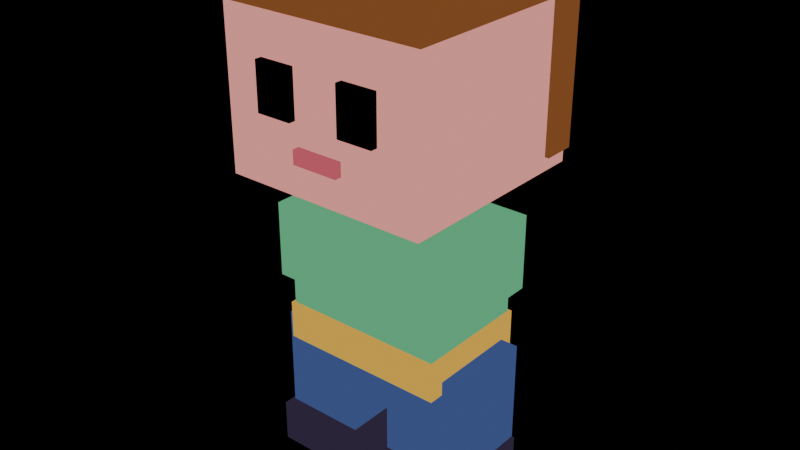 # Source: blocky_body.blend  (saved by Blender 4.5.92; exported with 4.5.12 LTS)
import bpy
from mathutils import Matrix  # noqa: F401  (used for matrix-valued properties, if any)

bpy.ops.wm.read_factory_settings(use_empty=True)
scene = bpy.context.scene
scene.name = 'Scene'

# ---- materials (node trees are filled in below, after node groups)
mat_skin = bpy.data.materials.new('skin')
mat_hair = bpy.data.materials.new('hair')
mat_eye = bpy.data.materials.new('eye')
mat_mouth = bpy.data.materials.new('mouth')
mat_neck = bpy.data.materials.new('neck')
mat_shirt = bpy.data.materials.new('shirt')
mat_belt = bpy.data.materials.new('belt')
mat_pants = bpy.data.materials.new('pants')
mat_shoe = bpy.data.materials.new('shoe')

# ---- material node trees
mat_skin.use_nodes = True; mat_skin.node_tree.nodes.clear()
_N = mat_skin.node_tree.nodes; _L = mat_skin.node_tree.links
n0 = _N.new('ShaderNodeBsdfDiffuse'); n0.name = 'Diffuse BSDF'; n0.location = (0, 0)
n1 = _N.new('ShaderNodeShaderToRGB'); n1.name = 'Shader to RGB'; n1.location = (0, 0)
n2 = _N.new('ShaderNodeValToRGB'); n2.name = 'Color Ramp'; n2.location = (0, 0)
n2.color_ramp.interpolation = 'CONSTANT'
while len(n2.color_ramp.elements) > 1: n2.color_ramp.elements.remove(n2.color_ramp.elements[-1])
n2.color_ramp.elements[0].position = 0.0; n2.color_ramp.elements[0].color = (0.6187, 0.139, 0.1636, 1.0)
_e = n2.color_ramp.elements.new(0.28); _e.color = (0.82, 0.3021, 0.2716, 1.0)
n3 = _N.new('ShaderNodeEmission'); n3.name = 'Emission'; n3.location = (0, 0)
n4 = _N.new('ShaderNodeOutputMaterial'); n4.name = 'Material Output'; n4.location = (0, 0)
_L.new(n0.outputs[0], n1.inputs[0])
_L.new(n1.outputs[0], n2.inputs[0])
_L.new(n2.outputs[0], n3.inputs[0])
_L.new(n3.outputs[0], n4.inputs[0])
n4.is_active_output = True
mat_hair.use_nodes = True; mat_hair.node_tree.nodes.clear()
_N = mat_hair.node_tree.nodes; _L = mat_hair.node_tree.links
n0 = _N.new('ShaderNodeBsdfDiffuse'); n0.name = 'Diffuse BSDF'; n0.location = (0, 0)
n1 = _N.new('ShaderNodeShaderToRGB'); n1.name = 'Shader to RGB'; n1.location = (0, 0)
n2 = _N.new('ShaderNodeValToRGB'); n2.name = 'Color Ramp'; n2.location = (0, 0)
n2.color_ramp.interpolation = 'CONSTANT'
while len(n2.color_ramp.elements) > 1: n2.color_ramp.elements.remove(n2.color_ramp.elements[-1])
n2.color_ramp.elements[0].position = 0.0; n2.color_ramp.elements[0].color = (0.09152, 0.02776, 0.009021, 1.0)
_e = n2.color_ramp.elements.new(0.28); _e.color = (0.2047, 0.06973, 0.02095, 1.0)
n3 = _N.new('ShaderNodeEmission'); n3.name = 'Emission'; n3.location = (0, 0)
n4 = _N.new('ShaderNodeOutputMaterial'); n4.name = 'Material Output'; n4.location = (0, 0)
_L.new(n0.outputs[0], n1.inputs[0])
_L.new(n1.outputs[0], n2.inputs[0])
_L.new(n2.outputs[0], n3.inputs[0])
_L.new(n3.outputs[0], n4.inputs[0])
n4.is_active_output = True
mat_eye.use_nodes = True; mat_eye.node_tree.nodes.clear()
_N = mat_eye.node_tree.nodes; _L = mat_eye.node_tree.links
n0 = _N.new('ShaderNodeBsdfDiffuse'); n0.name = 'Diffuse BSDF'; n0.location = (0, 0)
n1 = _N.new('ShaderNodeShaderToRGB'); n1.name = 'Shader to RGB'; n1.location = (0, 0)
n2 = _N.new('ShaderNodeValToRGB'); n2.name = 'Color Ramp'; n2.location = (0, 0)
n2.color_ramp.interpolation = 'CONSTANT'
while len(n2.color_ramp.elements) > 1: n2.color_ramp.elements.remove(n2.color_ramp.elements[-1])
n2.color_ramp.elements[0].position = 0.0; n2.color_ramp.elements[0].color = (0.0004925, 0.0004925, 0.0008047, 1.0)
_e = n2.color_ramp.elements.new(0.28); _e.color = (0.0004925, 0.0004925, 0.0008047, 1.0)
n3 = _N.new('ShaderNodeEmission'); n3.name = 'Emission'; n3.location = (0, 0)
n4 = _N.new('ShaderNodeOutputMaterial'); n4.name = 'Material Output'; n4.location = (0, 0)
_L.new(n0.outputs[0], n1.inputs[0])
_L.new(n1.outputs[0], n2.inputs[0])
_L.new(n2.outputs[0], n3.inputs[0])
_L.new(n3.outputs[0], n4.inputs[0])
n4.is_active_output = True
mat_mouth.use_nodes = True; mat_mouth.node_tree.nodes.clear()
_N = mat_mouth.node_tree.nodes; _L = mat_mouth.node_tree.links
n0 = _N.new('ShaderNodeBsdfDiffuse'); n0.name = 'Diffuse BSDF'; n0.location = (0, 0)
n1 = _N.new('ShaderNodeShaderToRGB'); n1.name = 'Shader to RGB'; n1.location = (0, 0)
n2 = _N.new('ShaderNodeValToRGB'); n2.name = 'Color Ramp'; n2.location = (0, 0)
n2.color_ramp.interpolation = 'CONSTANT'
while len(n2.color_ramp.elements) > 1: n2.color_ramp.elements.remove(n2.color_ramp.elements[-1])
n2.color_ramp.elements[0].position = 0.0; n2.color_ramp.elements[0].color = (0.5234, 0.09152, 0.122, 1.0)
_e = n2.color_ramp.elements.new(0.28); _e.color = (0.5234, 0.09152, 0.122, 1.0)
n3 = _N.new('ShaderNodeEmission'); n3.name = 'Emission'; n3.location = (0, 0)
n4 = _N.new('ShaderNodeOutputMaterial'); n4.name = 'Material Output'; n4.location = (0, 0)
_L.new(n0.outputs[0], n1.inputs[0])
_L.new(n1.outputs[0], n2.inputs[0])
_L.new(n2.outputs[0], n3.inputs[0])
_L.new(n3.outputs[0], n4.inputs[0])
n4.is_active_output = True
mat_neck.use_nodes = True; mat_neck.node_tree.nodes.clear()
_N = mat_neck.node_tree.nodes; _L = mat_neck.node_tree.links
n0 = _N.new('ShaderNodeBsdfDiffuse'); n0.name = 'Diffuse BSDF'; n0.location = (0, 0)
n1 = _N.new('ShaderNodeShaderToRGB'); n1.name = 'Shader to RGB'; n1.location = (0, 0)
n2 = _N.new('ShaderNodeValToRGB'); n2.name = 'Color Ramp'; n2.location = (0, 0)
n2.color_ramp.interpolation = 'CONSTANT'
while len(n2.color_ramp.elements) > 1: n2.color_ramp.elements.remove(n2.color_ramp.elements[-1])
n2.color_ramp.elements[0].position = 0.0; n2.color_ramp.elements[0].color = (0.3587, 0.07383, 0.1062, 1.0)
_e = n2.color_ramp.elements.new(0.28); _e.color = (0.6187, 0.139, 0.1636, 1.0)
n3 = _N.new('ShaderNodeEmission'); n3.name = 'Emission'; n3.location = (0, 0)
n4 = _N.new('ShaderNodeOutputMaterial'); n4.name = 'Material Output'; n4.location = (0, 0)
_L.new(n0.outputs[0], n1.inputs[0])
_L.new(n1.outputs[0], n2.inputs[0])
_L.new(n2.outputs[0], n3.inputs[0])
_L.new(n3.outputs[0], n4.inputs[0])
n4.is_active_output = True
mat_shirt.use_nodes = True; mat_shirt.node_tree.nodes.clear()
_N = mat_shirt.node_tree.nodes; _L = mat_shirt.node_tree.links
n0 = _N.new('ShaderNodeBsdfDiffuse'); n0.name = 'Diffuse BSDF'; n0.location = (0, 0)
n1 = _N.new('ShaderNodeShaderToRGB'); n1.name = 'Shader to RGB'; n1.location = (0, 0)
n2 = _N.new('ShaderNodeValToRGB'); n2.name = 'Color Ramp'; n2.location = (0, 0)
n2.color_ramp.interpolation = 'CONSTANT'
while len(n2.color_ramp.elements) > 1: n2.color_ramp.elements.remove(n2.color_ramp.elements[-1])
n2.color_ramp.elements[0].position = 0.0; n2.color_ramp.elements[0].color = (0.03026, 0.1905, 0.0869, 1.0)
_e = n2.color_ramp.elements.new(0.28); _e.color = (0.09152, 0.4098, 0.1905, 1.0)
n3 = _N.new('ShaderNodeEmission'); n3.name = 'Emission'; n3.location = (0, 0)
n4 = _N.new('ShaderNodeOutputMaterial'); n4.name = 'Material Output'; n4.location = (0, 0)
_L.new(n0.outputs[0], n1.inputs[0])
_L.new(n1.outputs[0], n2.inputs[0])
_L.new(n2.outputs[0], n3.inputs[0])
_L.new(n3.outputs[0], n4.inputs[0])
n4.is_active_output = True
mat_belt.use_nodes = True; mat_belt.node_tree.nodes.clear()
_N = mat_belt.node_tree.nodes; _L = mat_belt.node_tree.links
n0 = _N.new('ShaderNodeBsdfDiffuse'); n0.name = 'Diffuse BSDF'; n0.location = (0, 0)
n1 = _N.new('ShaderNodeShaderToRGB'); n1.name = 'Shader to RGB'; n1.location = (0, 0)
n2 = _N.new('ShaderNodeValToRGB'); n2.name = 'Color Ramp'; n2.location = (0, 0)
n2.color_ramp.interpolation = 'CONSTANT'
while len(n2.color_ramp.elements) > 1: n2.color_ramp.elements.remove(n2.color_ramp.elements[-1])
n2.color_ramp.elements[0].position = 0.0; n2.color_ramp.elements[0].color = (0.3112, 0.145, 0.01699, 1.0)
_e = n2.color_ramp.elements.new(0.28); _e.color = (0.68, 0.3889, 0.04778, 1.0)
n3 = _N.new('ShaderNodeEmission'); n3.name = 'Emission'; n3.location = (0, 0)
n4 = _N.new('ShaderNodeOutputMaterial'); n4.name = 'Material Output'; n4.location = (0, 0)
_L.new(n0.outputs[0], n1.inputs[0])
_L.new(n1.outputs[0], n2.inputs[0])
_L.new(n2.outputs[0], n3.inputs[0])
_L.new(n3.outputs[0], n4.inputs[0])
n4.is_active_output = True
mat_pants.use_nodes = True; mat_pants.node_tree.nodes.clear()
_N = mat_pants.node_tree.nodes; _L = mat_pants.node_tree.links
n0 = _N.new('ShaderNodeBsdfDiffuse'); n0.name = 'Diffuse BSDF'; n0.location = (0, 0)
n1 = _N.new('ShaderNodeShaderToRGB'); n1.name = 'Shader to RGB'; n1.location = (0, 0)
n2 = _N.new('ShaderNodeValToRGB'); n2.name = 'Color Ramp'; n2.location = (0, 0)
n2.color_ramp.interpolation = 'CONSTANT'
while len(n2.color_ramp.elements) > 1: n2.color_ramp.elements.remove(n2.color_ramp.elements[-1])
n2.color_ramp.elements[0].position = 0.0; n2.color_ramp.elements[0].color = (0.01518, 0.03026, 0.1036, 1.0)
_e = n2.color_ramp.elements.new(0.28); _e.color = (0.04778, 0.07806, 0.2233, 1.0)
n3 = _N.new('ShaderNodeEmission'); n3.name = 'Emission'; n3.location = (0, 0)
n4 = _N.new('ShaderNodeOutputMaterial'); n4.name = 'Material Output'; n4.location = (0, 0)
_L.new(n0.outputs[0], n1.inputs[0])
_L.new(n1.outputs[0], n2.inputs[0])
_L.new(n2.outputs[0], n3.inputs[0])
_L.new(n3.outputs[0], n4.inputs[0])
n4.is_active_output = True
mat_shoe.use_nodes = True; mat_shoe.node_tree.nodes.clear()
_N = mat_shoe.node_tree.nodes; _L = mat_shoe.node_tree.links
n0 = _N.new('ShaderNodeBsdfDiffuse'); n0.name = 'Diffuse BSDF'; n0.location = (0, 0)
n1 = _N.new('ShaderNodeShaderToRGB'); n1.name = 'Shader to RGB'; n1.location = (0, 0)
n2 = _N.new('ShaderNodeValToRGB'); n2.name = 'Color Ramp'; n2.location = (0, 0)
n2.color_ramp.interpolation = 'CONSTANT'
while len(n2.color_ramp.elements) > 1: n2.color_ramp.elements.remove(n2.color_ramp.elements[-1])
n2.color_ramp.elements[0].position = 0.0; n2.color_ramp.elements[0].color = (0.009021, 0.006585, 0.01699, 1.0)
_e = n2.color_ramp.elements.new(0.28); _e.color = (0.03026, 0.02095, 0.04778, 1.0)
n3 = _N.new('ShaderNodeEmission'); n3.name = 'Emission'; n3.location = (0, 0)
n4 = _N.new('ShaderNodeOutputMaterial'); n4.name = 'Material Output'; n4.location = (0, 0)
_L.new(n0.outputs[0], n1.inputs[0])
_L.new(n1.outputs[0], n2.inputs[0])
_L.new(n2.outputs[0], n3.inputs[0])
_L.new(n3.outputs[0], n4.inputs[0])
n4.is_active_output = True

# ---- meshes
me_cube = bpy.data.meshes.new('Cube')
me_cube.from_pydata([(-0.75, -0.75, 2.3), (-0.75, -0.75, 3.8), (-0.75, 0.75, 2.3), (-0.75, 0.75, 3.8), (0.75, -0.75, 2.3), (0.75, -0.75, 3.8), (0.75, 0.75, 2.3), (0.75, 0.75, 3.8)], [], [(0, 1, 3, 2), (2, 3, 7, 6), (6, 7, 5, 4), (4, 5, 1, 0), (2, 6, 4, 0), (7, 3, 1, 5)])
_uv = me_cube.uv_layers.new(name='UVMap')
_uv.uv.foreach_set('vector', [0.375, 0.0, 0.625, 0.0, 0.625, 0.25, 0.375, 0.25, 0.375, 0.25, 0.625, 0.25, 0.625, 0.5, 0.375, 0.5, 0.375, 0.5, 0.625, 0.5, 0.625, 0.75, 0.375, 0.75, 0.375, 0.75, 0.625, 0.75, 0.625, 1.0, 0.375, 1.0, 0.125, 0.5, 0.375, 0.5, 0.375, 0.75, 0.125, 0.75, 0.625, 0.5, 0.875, 0.5, 0.875, 0.75, 0.625, 0.75])
me_cube.materials.append(mat_skin)
me_cube.update()
me_cube_001 = bpy.data.meshes.new('Cube.001')
me_cube_001.from_pydata([(-0.78, -0.78, 3.45), (-0.78, -0.78, 3.81), (-0.78, 0.78, 3.45), (-0.78, 0.78, 3.81), (0.78, -0.78, 3.45), (0.78, -0.78, 3.81), (0.78, 0.78, 3.45), (0.78, 0.78, 3.81)], [], [(0, 1, 3, 2), (2, 3, 7, 6), (6, 7, 5, 4), (4, 5, 1, 0), (2, 6, 4, 0), (7, 3, 1, 5)])
_uv = me_cube_001.uv_layers.new(name='UVMap')
_uv.uv.foreach_set('vector', [0.375, 0.0, 0.625, 0.0, 0.625, 0.25, 0.375, 0.25, 0.375, 0.25, 0.625, 0.25, 0.625, 0.5, 0.375, 0.5, 0.375, 0.5, 0.625, 0.5, 0.625, 0.75, 0.375, 0.75, 0.375, 0.75, 0.625, 0.75, 0.625, 1.0, 0.375, 1.0, 0.125, 0.5, 0.375, 0.5, 0.375, 0.75, 0.125, 0.75, 0.625, 0.5, 0.875, 0.5, 0.875, 0.75, 0.625, 0.75])
me_cube_001.materials.append(mat_hair)
me_cube_001.update()
me_cube_002 = bpy.data.meshes.new('Cube.002')
me_cube_002.from_pydata([(-0.78, 0.53, 2.4), (-0.78, 0.53, 3.6), (-0.78, 0.77, 2.4), (-0.78, 0.77, 3.6), (0.78, 0.53, 2.4), (0.78, 0.53, 3.6), (0.78, 0.77, 2.4), (0.78, 0.77, 3.6)], [], [(0, 1, 3, 2), (2, 3, 7, 6), (6, 7, 5, 4), (4, 5, 1, 0), (2, 6, 4, 0), (7, 3, 1, 5)])
_uv = me_cube_002.uv_layers.new(name='UVMap')
_uv.uv.foreach_set('vector', [0.375, 0.0, 0.625, 0.0, 0.625, 0.25, 0.375, 0.25, 0.375, 0.25, 0.625, 0.25, 0.625, 0.5, 0.375, 0.5, 0.375, 0.5, 0.625, 0.5, 0.625, 0.75, 0.375, 0.75, 0.375, 0.75, 0.625, 0.75, 0.625, 1.0, 0.375, 1.0, 0.125, 0.5, 0.375, 0.5, 0.375, 0.75, 0.125, 0.75, 0.625, 0.5, 0.875, 0.5, 0.875, 0.75, 0.625, 0.75])
me_cube_002.materials.append(mat_hair)
me_cube_002.update()
me_cube_003 = bpy.data.meshes.new('Cube.003')
me_cube_003.from_pydata([(0.19, -0.8, 2.8), (0.19, -0.8, 3.14), (0.19, -0.74, 2.8), (0.19, -0.74, 3.14), (0.45, -0.8, 2.8), (0.45, -0.8, 3.14), (0.45, -0.74, 2.8), (0.45, -0.74, 3.14)], [], [(0, 1, 3, 2), (2, 3, 7, 6), (6, 7, 5, 4), (4, 5, 1, 0), (2, 6, 4, 0), (7, 3, 1, 5)])
_uv = me_cube_003.uv_layers.new(name='UVMap')
_uv.uv.foreach_set('vector', [0.375, 0.0, 0.625, 0.0, 0.625, 0.25, 0.375, 0.25, 0.375, 0.25, 0.625, 0.25, 0.625, 0.5, 0.375, 0.5, 0.375, 0.5, 0.625, 0.5, 0.625, 0.75, 0.375, 0.75, 0.375, 0.75, 0.625, 0.75, 0.625, 1.0, 0.375, 1.0, 0.125, 0.5, 0.375, 0.5, 0.375, 0.75, 0.125, 0.75, 0.625, 0.5, 0.875, 0.5, 0.875, 0.75, 0.625, 0.75])
me_cube_003.materials.append(mat_eye)
me_cube_003.update()
me_cube_004 = bpy.data.meshes.new('Cube.004')
me_cube_004.from_pydata([(-0.45, -0.8, 2.8), (-0.45, -0.8, 3.14), (-0.45, -0.74, 2.8), (-0.45, -0.74, 3.14), (-0.19, -0.8, 2.8), (-0.19, -0.8, 3.14), (-0.19, -0.74, 2.8), (-0.19, -0.74, 3.14)], [], [(0, 1, 3, 2), (2, 3, 7, 6), (6, 7, 5, 4), (4, 5, 1, 0), (2, 6, 4, 0), (7, 3, 1, 5)])
_uv = me_cube_004.uv_layers.new(name='UVMap')
_uv.uv.foreach_set('vector', [0.375, 0.0, 0.625, 0.0, 0.625, 0.25, 0.375, 0.25, 0.375, 0.25, 0.625, 0.25, 0.625, 0.5, 0.375, 0.5, 0.375, 0.5, 0.625, 0.5, 0.625, 0.75, 0.375, 0.75, 0.375, 0.75, 0.625, 0.75, 0.625, 1.0, 0.375, 1.0, 0.125, 0.5, 0.375, 0.5, 0.375, 0.75, 0.125, 0.75, 0.625, 0.5, 0.875, 0.5, 0.875, 0.75, 0.625, 0.75])
me_cube_004.materials.append(mat_eye)
me_cube_004.update()
me_cube_005 = bpy.data.meshes.new('Cube.005')
me_cube_005.from_pydata([(-0.17, -0.8, 2.54), (-0.17, -0.8, 2.64), (-0.17, -0.74, 2.54), (-0.17, -0.74, 2.64), (0.17, -0.8, 2.54), (0.17, -0.8, 2.64), (0.17, -0.74, 2.54), (0.17, -0.74, 2.64)], [], [(0, 1, 3, 2), (2, 3, 7, 6), (6, 7, 5, 4), (4, 5, 1, 0), (2, 6, 4, 0), (7, 3, 1, 5)])
_uv = me_cube_005.uv_layers.new(name='UVMap')
_uv.uv.foreach_set('vector', [0.375, 0.0, 0.625, 0.0, 0.625, 0.25, 0.375, 0.25, 0.375, 0.25, 0.625, 0.25, 0.625, 0.5, 0.375, 0.5, 0.375, 0.5, 0.625, 0.5, 0.625, 0.75, 0.375, 0.75, 0.375, 0.75, 0.625, 0.75, 0.625, 1.0, 0.375, 1.0, 0.125, 0.5, 0.375, 0.5, 0.375, 0.75, 0.125, 0.75, 0.625, 0.5, 0.875, 0.5, 0.875, 0.75, 0.625, 0.75])
me_cube_005.materials.append(mat_mouth)
me_cube_005.update()
me_cube_006 = bpy.data.meshes.new('Cube.006')
me_cube_006.from_pydata([(-0.4, -0.3, 1.99), (-0.4, -0.3, 2.31), (-0.4, 0.3, 1.99), (-0.4, 0.3, 2.31), (0.4, -0.3, 1.99), (0.4, -0.3, 2.31), (0.4, 0.3, 1.99), (0.4, 0.3, 2.31)], [], [(0, 1, 3, 2), (2, 3, 7, 6), (6, 7, 5, 4), (4, 5, 1, 0), (2, 6, 4, 0), (7, 3, 1, 5)])
_uv = me_cube_006.uv_layers.new(name='UVMap')
_uv.uv.foreach_set('vector', [0.375, 0.0, 0.625, 0.0, 0.625, 0.25, 0.375, 0.25, 0.375, 0.25, 0.625, 0.25, 0.625, 0.5, 0.375, 0.5, 0.375, 0.5, 0.625, 0.5, 0.625, 0.75, 0.375, 0.75, 0.375, 0.75, 0.625, 0.75, 0.625, 1.0, 0.375, 1.0, 0.125, 0.5, 0.375, 0.5, 0.375, 0.75, 0.125, 0.75, 0.625, 0.5, 0.875, 0.5, 0.875, 0.75, 0.625, 0.75])
me_cube_006.materials.append(mat_neck)
me_cube_006.update()
me_cube_007 = bpy.data.meshes.new('Cube.007')
me_cube_007.from_pydata([(-0.69, -0.45, 1.45), (-0.69, -0.45, 2.0), (-0.69, 0.45, 1.45), (-0.69, 0.45, 2.0), (0.69, -0.45, 1.45), (0.69, -0.45, 2.0), (0.69, 0.45, 1.45), (0.69, 0.45, 2.0)], [], [(0, 1, 3, 2), (2, 3, 7, 6), (6, 7, 5, 4), (4, 5, 1, 0), (2, 6, 4, 0), (7, 3, 1, 5)])
_uv = me_cube_007.uv_layers.new(name='UVMap')
_uv.uv.foreach_set('vector', [0.375, 0.0, 0.625, 0.0, 0.625, 0.25, 0.375, 0.25, 0.375, 0.25, 0.625, 0.25, 0.625, 0.5, 0.375, 0.5, 0.375, 0.5, 0.625, 0.5, 0.625, 0.75, 0.375, 0.75, 0.375, 0.75, 0.625, 0.75, 0.625, 1.0, 0.375, 1.0, 0.125, 0.5, 0.375, 0.5, 0.375, 0.75, 0.125, 0.75, 0.625, 0.5, 0.875, 0.5, 0.875, 0.75, 0.625, 0.75])
me_cube_007.materials.append(mat_shirt)
me_cube_007.update()
me_cube_008 = bpy.data.meshes.new('Cube.008')
me_cube_008.from_pydata([(-0.57, -0.45, 1.84), (-0.57, -0.45, 2.0), (-0.57, 0.45, 1.84), (-0.57, 0.45, 2.0), (0.57, -0.45, 1.84), (0.57, -0.45, 2.0), (0.57, 0.45, 1.84), (0.57, 0.45, 2.0)], [], [(0, 1, 3, 2), (2, 3, 7, 6), (6, 7, 5, 4), (4, 5, 1, 0), (2, 6, 4, 0), (7, 3, 1, 5)])
_uv = me_cube_008.uv_layers.new(name='UVMap')
_uv.uv.foreach_set('vector', [0.375, 0.0, 0.625, 0.0, 0.625, 0.25, 0.375, 0.25, 0.375, 0.25, 0.625, 0.25, 0.625, 0.5, 0.375, 0.5, 0.375, 0.5, 0.625, 0.5, 0.625, 0.75, 0.375, 0.75, 0.375, 0.75, 0.625, 0.75, 0.625, 1.0, 0.375, 1.0, 0.125, 0.5, 0.375, 0.5, 0.375, 0.75, 0.125, 0.75, 0.625, 0.5, 0.875, 0.5, 0.875, 0.75, 0.625, 0.75])
me_cube_008.materials.append(mat_shirt)
me_cube_008.update()
me_cube_009 = bpy.data.meshes.new('Cube.009')
me_cube_009.from_pydata([(-0.6, -0.42, 0.95), (-0.6, -0.42, 1.45), (-0.6, 0.42, 0.95), (-0.6, 0.42, 1.45), (0.6, -0.42, 0.95), (0.6, -0.42, 1.45), (0.6, 0.42, 0.95), (0.6, 0.42, 1.45)], [], [(0, 1, 3, 2), (2, 3, 7, 6), (6, 7, 5, 4), (4, 5, 1, 0), (2, 6, 4, 0), (7, 3, 1, 5)])
_uv = me_cube_009.uv_layers.new(name='UVMap')
_uv.uv.foreach_set('vector', [0.375, 0.0, 0.625, 0.0, 0.625, 0.25, 0.375, 0.25, 0.375, 0.25, 0.625, 0.25, 0.625, 0.5, 0.375, 0.5, 0.375, 0.5, 0.625, 0.5, 0.625, 0.75, 0.375, 0.75, 0.375, 0.75, 0.625, 0.75, 0.625, 1.0, 0.375, 1.0, 0.125, 0.5, 0.375, 0.5, 0.375, 0.75, 0.125, 0.75, 0.625, 0.5, 0.875, 0.5, 0.875, 0.75, 0.625, 0.75])
me_cube_009.materials.append(mat_shirt)
me_cube_009.update()
me_cube_010 = bpy.data.meshes.new('Cube.010')
me_cube_010.from_pydata([(-0.62, -0.44, 0.97), (-0.62, -0.44, 1.25), (-0.62, 0.44, 0.97), (-0.62, 0.44, 1.25), (0.62, -0.44, 0.97), (0.62, -0.44, 1.25), (0.62, 0.44, 0.97), (0.62, 0.44, 1.25)], [], [(0, 1, 3, 2), (2, 3, 7, 6), (6, 7, 5, 4), (4, 5, 1, 0), (2, 6, 4, 0), (7, 3, 1, 5)])
_uv = me_cube_010.uv_layers.new(name='UVMap')
_uv.uv.foreach_set('vector', [0.375, 0.0, 0.625, 0.0, 0.625, 0.25, 0.375, 0.25, 0.375, 0.25, 0.625, 0.25, 0.625, 0.5, 0.375, 0.5, 0.375, 0.5, 0.625, 0.5, 0.625, 0.75, 0.375, 0.75, 0.375, 0.75, 0.625, 0.75, 0.625, 1.0, 0.375, 1.0, 0.125, 0.5, 0.375, 0.5, 0.375, 0.75, 0.125, 0.75, 0.625, 0.5, 0.875, 0.5, 0.875, 0.75, 0.625, 0.75])
me_cube_010.materials.append(mat_belt)
me_cube_010.update()
me_cube_011 = bpy.data.meshes.new('Cube.011')
me_cube_011.from_pydata([(-0.75, -0.33, 0.3), (-0.75, -0.33, 1.07), (-0.75, 0.33, 0.3), (-0.75, 0.33, 1.07), (-0.15, -0.33, 0.3), (-0.15, -0.33, 1.07), (-0.15, 0.33, 0.3), (-0.15, 0.33, 1.07)], [], [(0, 1, 3, 2), (2, 3, 7, 6), (6, 7, 5, 4), (4, 5, 1, 0), (2, 6, 4, 0), (7, 3, 1, 5)])
_uv = me_cube_011.uv_layers.new(name='UVMap')
_uv.uv.foreach_set('vector', [0.375, 0.0, 0.625, 0.0, 0.625, 0.25, 0.375, 0.25, 0.375, 0.25, 0.625, 0.25, 0.625, 0.5, 0.375, 0.5, 0.375, 0.5, 0.625, 0.5, 0.625, 0.75, 0.375, 0.75, 0.375, 0.75, 0.625, 0.75, 0.625, 1.0, 0.375, 1.0, 0.125, 0.5, 0.375, 0.5, 0.375, 0.75, 0.125, 0.75, 0.625, 0.5, 0.875, 0.5, 0.875, 0.75, 0.625, 0.75])
me_cube_011.materials.append(mat_pants)
me_cube_011.update()
me_cube_012 = bpy.data.meshes.new('Cube.012')
me_cube_012.from_pydata([(-0.77, -0.41, -0.01), (-0.77, -0.41, 0.31), (-0.77, 0.33, -0.01), (-0.77, 0.33, 0.31), (-0.13, -0.41, -0.01), (-0.13, -0.41, 0.31), (-0.13, 0.33, -0.01), (-0.13, 0.33, 0.31)], [], [(0, 1, 3, 2), (2, 3, 7, 6), (6, 7, 5, 4), (4, 5, 1, 0), (2, 6, 4, 0), (7, 3, 1, 5)])
_uv = me_cube_012.uv_layers.new(name='UVMap')
_uv.uv.foreach_set('vector', [0.375, 0.0, 0.625, 0.0, 0.625, 0.25, 0.375, 0.25, 0.375, 0.25, 0.625, 0.25, 0.625, 0.5, 0.375, 0.5, 0.375, 0.5, 0.625, 0.5, 0.625, 0.75, 0.375, 0.75, 0.375, 0.75, 0.625, 0.75, 0.625, 1.0, 0.375, 1.0, 0.125, 0.5, 0.375, 0.5, 0.375, 0.75, 0.125, 0.75, 0.625, 0.5, 0.875, 0.5, 0.875, 0.75, 0.625, 0.75])
me_cube_012.materials.append(mat_shoe)
me_cube_012.update()
me_cube_013 = bpy.data.meshes.new('Cube.013')
me_cube_013.from_pydata([(0.15, -0.33, 0.3), (0.15, -0.33, 1.07), (0.15, 0.33, 0.3), (0.15, 0.33, 1.07), (0.75, -0.33, 0.3), (0.75, -0.33, 1.07), (0.75, 0.33, 0.3), (0.75, 0.33, 1.07)], [], [(0, 1, 3, 2), (2, 3, 7, 6), (6, 7, 5, 4), (4, 5, 1, 0), (2, 6, 4, 0), (7, 3, 1, 5)])
_uv = me_cube_013.uv_layers.new(name='UVMap')
_uv.uv.foreach_set('vector', [0.375, 0.0, 0.625, 0.0, 0.625, 0.25, 0.375, 0.25, 0.375, 0.25, 0.625, 0.25, 0.625, 0.5, 0.375, 0.5, 0.375, 0.5, 0.625, 0.5, 0.625, 0.75, 0.375, 0.75, 0.375, 0.75, 0.625, 0.75, 0.625, 1.0, 0.375, 1.0, 0.125, 0.5, 0.375, 0.5, 0.375, 0.75, 0.125, 0.75, 0.625, 0.5, 0.875, 0.5, 0.875, 0.75, 0.625, 0.75])
me_cube_013.materials.append(mat_pants)
me_cube_013.update()
me_cube_014 = bpy.data.meshes.new('Cube.014')
me_cube_014.from_pydata([(0.13, -0.41, -0.01), (0.13, -0.41, 0.31), (0.13, 0.33, -0.01), (0.13, 0.33, 0.31), (0.77, -0.41, -0.01), (0.77, -0.41, 0.31), (0.77, 0.33, -0.01), (0.77, 0.33, 0.31)], [], [(0, 1, 3, 2), (2, 3, 7, 6), (6, 7, 5, 4), (4, 5, 1, 0), (2, 6, 4, 0), (7, 3, 1, 5)])
_uv = me_cube_014.uv_layers.new(name='UVMap')
_uv.uv.foreach_set('vector', [0.375, 0.0, 0.625, 0.0, 0.625, 0.25, 0.375, 0.25, 0.375, 0.25, 0.625, 0.25, 0.625, 0.5, 0.375, 0.5, 0.375, 0.5, 0.625, 0.5, 0.625, 0.75, 0.375, 0.75, 0.375, 0.75, 0.625, 0.75, 0.625, 1.0, 0.375, 1.0, 0.125, 0.5, 0.375, 0.5, 0.375, 0.75, 0.125, 0.75, 0.625, 0.5, 0.875, 0.5, 0.875, 0.75, 0.625, 0.75])
me_cube_014.materials.append(mat_shoe)
me_cube_014.update()
arm_blockybodyrig = bpy.data.armatures.new('BlockyBodyRig')  # bones are not reproduced

# ---- objects
ob_blocky = bpy.data.objects.new('Blocky', arm_blockybodyrig)
ob_head = bpy.data.objects.new('head', me_cube)
ob_hair_top = bpy.data.objects.new('hair_top', me_cube_001)
ob_hair_back = bpy.data.objects.new('hair_back', me_cube_002)
ob_eye_l = bpy.data.objects.new('eye_L', me_cube_003)
ob_eye_r = bpy.data.objects.new('eye_R', me_cube_004)
ob_mouth = bpy.data.objects.new('mouth', me_cube_005)
ob_head_neck = bpy.data.objects.new('head_neck', me_cube_006)
ob_chest = bpy.data.objects.new('chest', me_cube_007)
ob_shoulder_step = bpy.data.objects.new('shoulder_step', me_cube_008)
ob_waist = bpy.data.objects.new('waist', me_cube_009)
ob_belt = bpy.data.objects.new('belt', me_cube_010)
ob_leg_r = bpy.data.objects.new('leg_R', me_cube_011)
ob_shoe_r = bpy.data.objects.new('shoe_R', me_cube_012)
ob_leg_l = bpy.data.objects.new('leg_L', me_cube_013)
ob_shoe_l = bpy.data.objects.new('shoe_L', me_cube_014)

# ---- transforms, parenting, visibility, modifiers, constraints
ob_blocky.location = (0.0, 0.0, 0.0)
ob_head.parent = ob_blocky
ob_head.location = (0.0, 0.0, 0.0)
_vg = ob_head.vertex_groups.new(name='head')
_vg.add([0, 1, 2, 3, 4, 5, 6, 7], 1.0, 'REPLACE')
_m = ob_head.modifiers.new('Armature', 'ARMATURE')
_m.object = ob_blocky
ob_hair_top.parent = ob_blocky
ob_hair_top.location = (0.0, 0.0, 0.0)
_vg = ob_hair_top.vertex_groups.new(name='head')
_vg.add([0, 1, 2, 3, 4, 5, 6, 7], 1.0, 'REPLACE')
_m = ob_hair_top.modifiers.new('Armature', 'ARMATURE')
_m.object = ob_blocky
ob_hair_back.parent = ob_blocky
ob_hair_back.location = (0.0, 0.0, 0.0)
_vg = ob_hair_back.vertex_groups.new(name='head')
_vg.add([0, 1, 2, 3, 4, 5, 6, 7], 1.0, 'REPLACE')
_m = ob_hair_back.modifiers.new('Armature', 'ARMATURE')
_m.object = ob_blocky
ob_eye_l.parent = ob_blocky
ob_eye_l.location = (0.0, 0.0, 0.0)
_vg = ob_eye_l.vertex_groups.new(name='head')
_vg.add([0, 1, 2, 3, 4, 5, 6, 7], 1.0, 'REPLACE')
_m = ob_eye_l.modifiers.new('Armature', 'ARMATURE')
_m.object = ob_blocky
ob_eye_r.parent = ob_blocky
ob_eye_r.location = (0.0, 0.0, 0.0)
_vg = ob_eye_r.vertex_groups.new(name='head')
_vg.add([0, 1, 2, 3, 4, 5, 6, 7], 1.0, 'REPLACE')
_m = ob_eye_r.modifiers.new('Armature', 'ARMATURE')
_m.object = ob_blocky
ob_mouth.parent = ob_blocky
ob_mouth.location = (0.0, 0.0, 0.0)
_vg = ob_mouth.vertex_groups.new(name='head')
_vg.add([0, 1, 2, 3, 4, 5, 6, 7], 1.0, 'REPLACE')
_m = ob_mouth.modifiers.new('Armature', 'ARMATURE')
_m.object = ob_blocky
ob_head_neck.parent = ob_blocky
ob_head_neck.location = (0.0, 0.0, 0.0)
_vg = ob_head_neck.vertex_groups.new(name='head')
_vg.add([0, 1, 2, 3, 4, 5, 6, 7], 1.0, 'REPLACE')
_m = ob_head_neck.modifiers.new('Armature', 'ARMATURE')
_m.object = ob_blocky
ob_chest.parent = ob_blocky
ob_chest.location = (0.0, 0.0, 0.0)
_vg = ob_chest.vertex_groups.new(name='torso')
_vg.add([0, 1, 2, 3, 4, 5, 6, 7], 1.0, 'REPLACE')
_m = ob_chest.modifiers.new('Armature', 'ARMATURE')
_m.object = ob_blocky
ob_shoulder_step.parent = ob_blocky
ob_shoulder_step.location = (0.0, 0.0, 0.0)
_vg = ob_shoulder_step.vertex_groups.new(name='torso')
_vg.add([0, 1, 2, 3, 4, 5, 6, 7], 1.0, 'REPLACE')
_m = ob_shoulder_step.modifiers.new('Armature', 'ARMATURE')
_m.object = ob_blocky
ob_waist.parent = ob_blocky
ob_waist.location = (0.0, 0.0, 0.0)
_vg = ob_waist.vertex_groups.new(name='torso')
_vg.add([0, 1, 2, 3, 4, 5, 6, 7], 1.0, 'REPLACE')
_m = ob_waist.modifiers.new('Armature', 'ARMATURE')
_m.object = ob_blocky
ob_belt.parent = ob_blocky
ob_belt.location = (0.0, 0.0, 0.0)
_vg = ob_belt.vertex_groups.new(name='torso')
_vg.add([0, 1, 2, 3, 4, 5, 6, 7], 1.0, 'REPLACE')
_m = ob_belt.modifiers.new('Armature', 'ARMATURE')
_m.object = ob_blocky
ob_leg_r.parent = ob_blocky
ob_leg_r.location = (0.0, 0.0, 0.0)
_vg = ob_leg_r.vertex_groups.new(name='leg_R')
_vg.add([0, 1, 2, 3, 4, 5, 6, 7], 1.0, 'REPLACE')
_m = ob_leg_r.modifiers.new('Armature', 'ARMATURE')
_m.object = ob_blocky
ob_shoe_r.parent = ob_blocky
ob_shoe_r.location = (0.0, 0.0, 0.0)
_vg = ob_shoe_r.vertex_groups.new(name='leg_R')
_vg.add([0, 1, 2, 3, 4, 5, 6, 7], 1.0, 'REPLACE')
_m = ob_shoe_r.modifiers.new('Armature', 'ARMATURE')
_m.object = ob_blocky
ob_leg_l.parent = ob_blocky
ob_leg_l.location = (0.0, 0.0, 0.0)
_vg = ob_leg_l.vertex_groups.new(name='leg_L')
_vg.add([0, 1, 2, 3, 4, 5, 6, 7], 1.0, 'REPLACE')
_m = ob_leg_l.modifiers.new('Armature', 'ARMATURE')
_m.object = ob_blocky
ob_shoe_l.parent = ob_blocky
ob_shoe_l.location = (0.0, 0.0, 0.0)
_vg = ob_shoe_l.vertex_groups.new(name='leg_L')
_vg.add([0, 1, 2, 3, 4, 5, 6, 7], 1.0, 'REPLACE')
_m = ob_shoe_l.modifiers.new('Armature', 'ARMATURE')
_m.object = ob_blocky

# ---- collection membership
scene.collection.objects.link(ob_blocky)
scene.collection.objects.link(ob_head)
scene.collection.objects.link(ob_hair_top)
scene.collection.objects.link(ob_hair_back)
scene.collection.objects.link(ob_eye_l)
scene.collection.objects.link(ob_eye_r)
scene.collection.objects.link(ob_mouth)
scene.collection.objects.link(ob_head_neck)
scene.collection.objects.link(ob_chest)
scene.collection.objects.link(ob_shoulder_step)
scene.collection.objects.link(ob_waist)
scene.collection.objects.link(ob_belt)
scene.collection.objects.link(ob_leg_r)
scene.collection.objects.link(ob_shoe_r)
scene.collection.objects.link(ob_leg_l)
scene.collection.objects.link(ob_shoe_l)

# ---- scene / render settings (as saved in the file)
scene.frame_start = 1; scene.frame_end = 250; scene.frame_set(1)
scene.render.engine = 'BLENDER_EEVEE_NEXT'
bpy.context.view_layer.update()

# ---- added for rendering (the .blend has no active camera): camera
cam_auto = bpy.data.cameras.new('AutoCamera')
cam_auto.lens = 50.0
cam_auto.sensor_width = 36.0
cam_auto.clip_end = 1000.0
ob_auto_camera = bpy.data.objects.new('AutoCamera', cam_auto)
scene.collection.objects.link(ob_auto_camera)
ob_auto_camera.location = (4.19959, -5.04951, 5.24207)
ob_auto_camera.rotation_euler = (1.09748, -7.21219e-08, 0.694738)
scene.camera = ob_auto_camera
bpy.context.view_layer.update()
